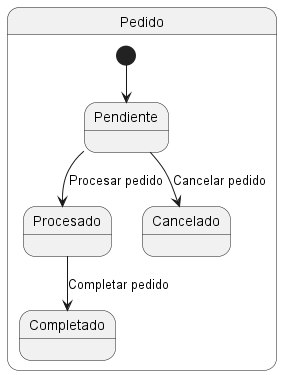

The diagram above was rendered by PlantUML. Its source (embedded in the PNG):
@startuml
state "Pedido" as PD {
    [*] --> Pendiente
    Pendiente --> Procesado : Procesar pedido
    Pendiente --> Cancelado : Cancelar pedido
    Procesado --> Completado : Completar pedido
}
@enduml